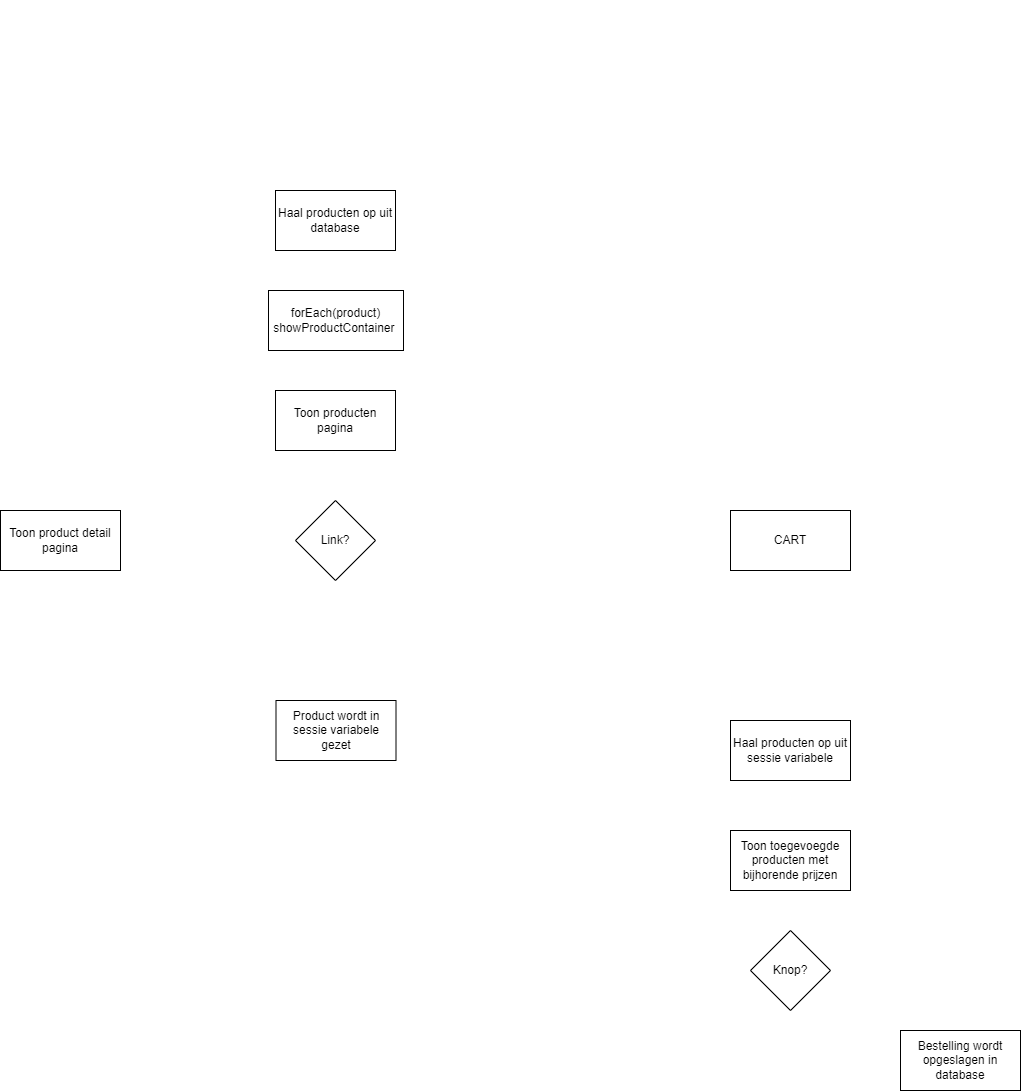

The diagram above was exported from draw.io. Its source (the exported page's mxGraphModel, read from the mxfile embedded in the PNG):
<mxGraphModel dx="1216" dy="792" grid="1" gridSize="10" guides="1" tooltips="1" connect="1" arrows="1" fold="1" page="1" pageScale="1" pageWidth="850" pageHeight="1100" math="0" shadow="0">
  <root>
    <mxCell id="0" />
    <mxCell id="1" parent="0" />
    <mxCell id="19" value="" style="edgeStyle=none;html=1;strokeColor=#FFFFFF;" parent="1" source="2" target="18" edge="1">
      <mxGeometry relative="1" as="geometry" />
    </mxCell>
    <mxCell id="2" value="" style="ellipse;whiteSpace=wrap;html=1;aspect=fixed;strokeColor=#FFFFFF;" parent="1" vertex="1">
      <mxGeometry x="385" y="40" width="80" height="80" as="geometry" />
    </mxCell>
    <mxCell id="16" style="edgeStyle=none;html=1;entryX=0.5;entryY=0;entryDx=0;entryDy=0;strokeColor=#FFFFFF;" parent="1" source="3" target="4" edge="1">
      <mxGeometry relative="1" as="geometry" />
    </mxCell>
    <mxCell id="3" value="Toon producten pagina" style="rounded=0;whiteSpace=wrap;html=1;" parent="1" vertex="1">
      <mxGeometry x="365" y="430" width="120" height="60" as="geometry" />
    </mxCell>
    <mxCell id="9" style="edgeStyle=none;html=1;strokeColor=#FFFFFF;" parent="1" source="4" target="11" edge="1">
      <mxGeometry relative="1" as="geometry">
        <mxPoint x="250" y="580" as="targetPoint" />
      </mxGeometry>
    </mxCell>
    <mxCell id="10" value="Product" style="edgeLabel;html=1;align=center;verticalAlign=middle;resizable=0;points=[];fontColor=#FFFFFF;" parent="9" vertex="1" connectable="0">
      <mxGeometry x="-0.1407" y="-1" relative="1" as="geometry">
        <mxPoint as="offset" />
      </mxGeometry>
    </mxCell>
    <mxCell id="12" style="edgeStyle=none;html=1;strokeColor=#FFFFFF;" parent="1" target="13" edge="1">
      <mxGeometry relative="1" as="geometry">
        <mxPoint x="360.5" y="660" as="targetPoint" />
        <mxPoint x="425.5" y="620" as="sourcePoint" />
      </mxGeometry>
    </mxCell>
    <mxCell id="14" value="Add to cart" style="edgeLabel;html=1;align=center;verticalAlign=middle;resizable=0;points=[];fontColor=#FFFFFF;" parent="12" vertex="1" connectable="0">
      <mxGeometry x="-0.2543" y="4" relative="1" as="geometry">
        <mxPoint as="offset" />
      </mxGeometry>
    </mxCell>
    <mxCell id="25" value="" style="edgeStyle=none;html=1;strokeColor=#FFFFFF;" parent="1" source="4" target="24" edge="1">
      <mxGeometry relative="1" as="geometry" />
    </mxCell>
    <mxCell id="4" value="Link?" style="rhombus;whiteSpace=wrap;html=1;" parent="1" vertex="1">
      <mxGeometry x="385" y="540" width="80" height="80" as="geometry" />
    </mxCell>
    <mxCell id="11" value="Toon product detail pagina" style="rounded=0;whiteSpace=wrap;html=1;" parent="1" vertex="1">
      <mxGeometry x="90" y="550" width="120" height="60" as="geometry" />
    </mxCell>
    <mxCell id="13" value="Product wordt in sessie variabele gezet" style="rounded=0;whiteSpace=wrap;html=1;" parent="1" vertex="1">
      <mxGeometry x="365.5" y="740" width="120" height="60" as="geometry" />
    </mxCell>
    <mxCell id="22" value="" style="edgeStyle=none;html=1;strokeColor=#FFFFFF;" parent="1" source="18" target="21" edge="1">
      <mxGeometry relative="1" as="geometry" />
    </mxCell>
    <mxCell id="18" value="Haal producten op uit database" style="whiteSpace=wrap;html=1;" parent="1" vertex="1">
      <mxGeometry x="365" y="230" width="120" height="60" as="geometry" />
    </mxCell>
    <mxCell id="23" style="edgeStyle=none;html=1;strokeColor=#FFFFFF;" parent="1" source="21" target="3" edge="1">
      <mxGeometry relative="1" as="geometry" />
    </mxCell>
    <mxCell id="21" value="forEach(product)&lt;br&gt;showProductContainer&amp;nbsp;" style="whiteSpace=wrap;html=1;" parent="1" vertex="1">
      <mxGeometry x="358" y="330" width="135" height="60" as="geometry" />
    </mxCell>
    <mxCell id="34" style="edgeStyle=none;html=1;entryX=0.5;entryY=0;entryDx=0;entryDy=0;strokeColor=#FFFFFF;" parent="1" source="24" target="26" edge="1">
      <mxGeometry relative="1" as="geometry" />
    </mxCell>
    <mxCell id="24" value="CART" style="whiteSpace=wrap;html=1;" parent="1" vertex="1">
      <mxGeometry x="820" y="550" width="120" height="60" as="geometry" />
    </mxCell>
    <mxCell id="35" style="edgeStyle=none;html=1;strokeColor=#FFFFFF;" parent="1" source="26" target="27" edge="1">
      <mxGeometry relative="1" as="geometry" />
    </mxCell>
    <mxCell id="26" value="Haal producten op uit sessie variabele" style="rounded=0;whiteSpace=wrap;html=1;" parent="1" vertex="1">
      <mxGeometry x="820" y="760" width="120" height="60" as="geometry" />
    </mxCell>
    <mxCell id="36" style="edgeStyle=none;html=1;entryX=0.5;entryY=0;entryDx=0;entryDy=0;strokeColor=#FFFFFF;" parent="1" source="27" target="28" edge="1">
      <mxGeometry relative="1" as="geometry" />
    </mxCell>
    <mxCell id="27" value="Toon toegevoegde producten met bijhorende prijzen" style="rounded=0;whiteSpace=wrap;html=1;" parent="1" vertex="1">
      <mxGeometry x="820" y="870" width="120" height="60" as="geometry" />
    </mxCell>
    <mxCell id="29" style="edgeStyle=none;html=1;exitX=0;exitY=0;exitDx=0;exitDy=0;entryX=1;entryY=0.5;entryDx=0;entryDy=0;strokeColor=#FFFFFF;" parent="1" source="28" edge="1">
      <mxGeometry relative="1" as="geometry">
        <mxPoint x="485.5" y="460" as="targetPoint" />
        <mxPoint x="860.5" y="940" as="sourcePoint" />
        <Array as="points">
          <mxPoint x="720.5" y="940" />
          <mxPoint x="720.5" y="460" />
        </Array>
      </mxGeometry>
    </mxCell>
    <mxCell id="33" value="Terug" style="edgeLabel;html=1;align=center;verticalAlign=middle;resizable=0;points=[];fontColor=#FFFFFF;" parent="29" vertex="1" connectable="0">
      <mxGeometry x="-0.7958" y="2" relative="1" as="geometry">
        <mxPoint as="offset" />
      </mxGeometry>
    </mxCell>
    <mxCell id="38" style="edgeStyle=none;html=1;entryX=0;entryY=0.5;entryDx=0;entryDy=0;strokeColor=#FFFFFF;" parent="1" source="28" target="37" edge="1">
      <mxGeometry relative="1" as="geometry" />
    </mxCell>
    <mxCell id="39" value="Bestel" style="edgeLabel;html=1;align=center;verticalAlign=middle;resizable=0;points=[];fontColor=#FFFFFF;" parent="38" vertex="1" connectable="0">
      <mxGeometry x="-0.2639" y="-2" relative="1" as="geometry">
        <mxPoint as="offset" />
      </mxGeometry>
    </mxCell>
    <mxCell id="28" value="Knop?" style="rhombus;whiteSpace=wrap;html=1;" parent="1" vertex="1">
      <mxGeometry x="840" y="970" width="80" height="80" as="geometry" />
    </mxCell>
    <mxCell id="37" value="Bestelling wordt opgeslagen in database" style="rounded=0;whiteSpace=wrap;html=1;" parent="1" vertex="1">
      <mxGeometry x="990" y="1070" width="120" height="60" as="geometry" />
    </mxCell>
  </root>
</mxGraphModel>